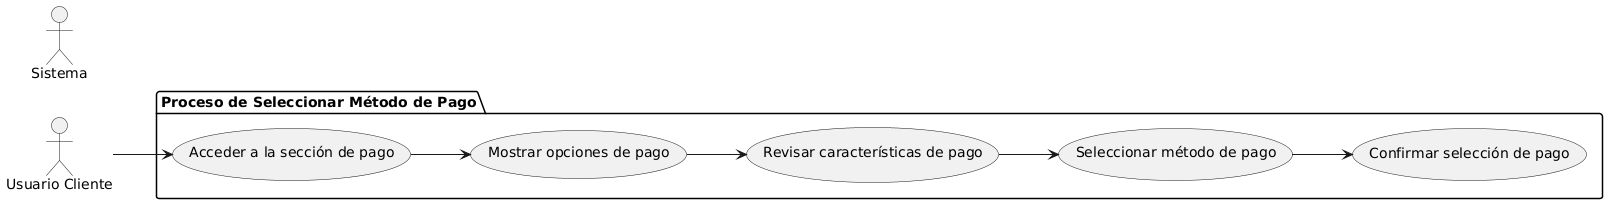

The diagram above was rendered by PlantUML. Its source (embedded in the PNG):
@startuml
left to right direction

actor "Usuario Cliente" as UC
actor "Sistema" as S

package "Proceso de Seleccionar Método de Pago" {
  usecase "Acceder a la sección de pago" as UC1
  usecase "Mostrar opciones de pago" as UC2
  usecase "Revisar características de pago" as UC3
  usecase "Seleccionar método de pago" as UC4
  usecase "Confirmar selección de pago" as UC5
}

UC --> UC1
UC1 --> UC2
UC2 --> UC3
UC3 --> UC4
UC4 --> UC5
@enduml